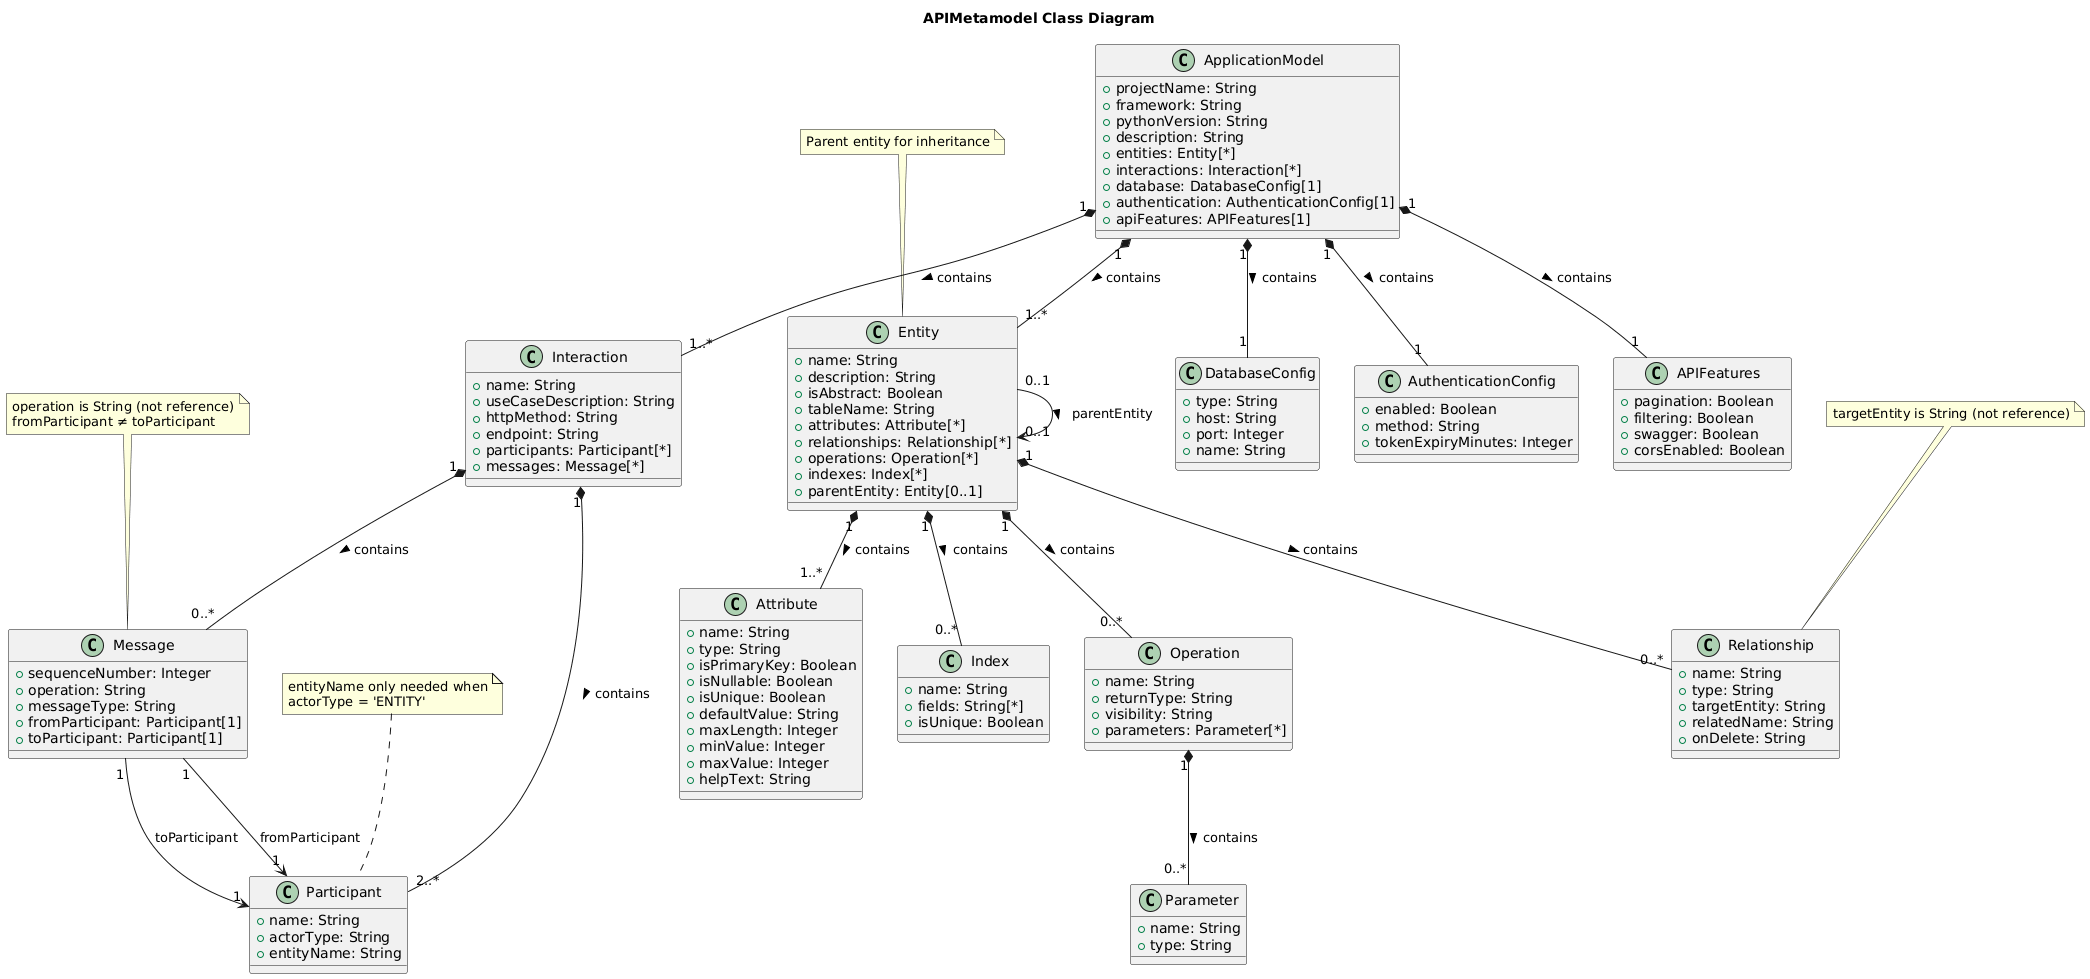

The diagram above was rendered by PlantUML. Its source (embedded in the PNG):
@startuml
title APIMetamodel Class Diagram

class ApplicationModel {
  + projectName: String
  + framework: String
  + pythonVersion: String
  + description: String
  + entities: Entity[*]
  + interactions: Interaction[*]
  + database: DatabaseConfig[1]
  + authentication: AuthenticationConfig[1]
  + apiFeatures: APIFeatures[1]
}

class Entity {
  + name: String
  + description: String
  + isAbstract: Boolean
  + tableName: String
  + attributes: Attribute[*]
  + relationships: Relationship[*]
  + operations: Operation[*]
  + indexes: Index[*]
  + parentEntity: Entity[0..1]
}

class Attribute {
  + name: String
  + type: String
  + isPrimaryKey: Boolean
  + isNullable: Boolean
  + isUnique: Boolean
  + defaultValue: String
  + maxLength: Integer
  + minValue: Integer
  + maxValue: Integer
  + helpText: String
}

class Relationship {
  + name: String
  + type: String
  + targetEntity: String
  + relatedName: String
  + onDelete: String
}

class Operation {
  + name: String
  + returnType: String
  + visibility: String
  + parameters: Parameter[*]
}

class Parameter {
  + name: String
  + type: String
}

class Index {
  + name: String
  + fields: String[*]
  + isUnique: Boolean
}

class Interaction {
  + name: String
  + useCaseDescription: String
  + httpMethod: String
  + endpoint: String
  + participants: Participant[*]
  + messages: Message[*]
}

class Participant {
  + name: String
  + actorType: String
  + entityName: String
}

class Message {
  + sequenceNumber: Integer
  + operation: String
  + messageType: String
  + fromParticipant: Participant[1]
  + toParticipant: Participant[1]
}

class DatabaseConfig {
  + type: String
  + host: String
  + port: Integer
  + name: String
}

class AuthenticationConfig {
  + enabled: Boolean
  + method: String
  + tokenExpiryMinutes: Integer
}

class APIFeatures {
  + pagination: Boolean
  + filtering: Boolean
  + swagger: Boolean
  + corsEnabled: Boolean
}

' Relationships
ApplicationModel "1" *-- "1..*" Entity : contains >
ApplicationModel "1" *-- "1..*" Interaction : contains >
ApplicationModel "1" *-- "1" DatabaseConfig : contains >
ApplicationModel "1" *-- "1" AuthenticationConfig : contains >
ApplicationModel "1" *-- "1" APIFeatures : contains >

Entity "1" *-- "1..*" Attribute : contains >
Entity "1" *-- "0..*" Relationship : contains >
Entity "1" *-- "0..*" Operation : contains >
Entity "1" *-- "0..*" Index : contains >
Entity "0..1" --> "0..1" Entity : parentEntity >

Operation "1" *-- "0..*" Parameter : contains >

Interaction "1" *-- "2..*" Participant : contains >
Interaction "1" *-- "0..*" Message : contains >

Message "1" --> "1" Participant : fromParticipant
Message "1" --> "1" Participant : toParticipant

note top of Entity
  Parent entity for inheritance
end note

note top of Relationship
  targetEntity is String (not reference)
end note

note top of Message
  operation is String (not reference)
  fromParticipant ≠ toParticipant
end note

note top of Participant
  entityName only needed when
  actorType = 'ENTITY'
end note
@enduml